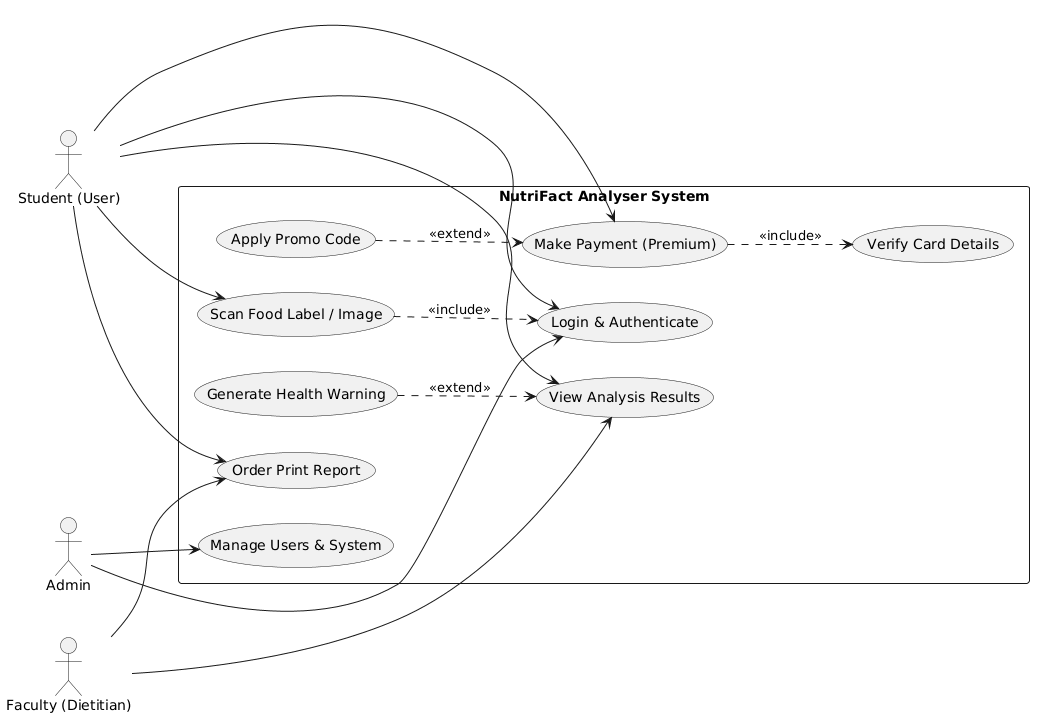

The diagram above was rendered by PlantUML. Its source (embedded in the PNG):
@startuml
left to right direction
skinparam packageStyle rectangle

actor "Student (User)" as Student
actor "Faculty (Dietitian)" as Faculty
actor Admin

package "NutriFact Analyser System" {
    usecase "Login & Authenticate" as UC1
    usecase "Scan Food Label / Image" as UC2
    usecase "View Analysis Results" as UC3
    usecase "Order Print Report" as UC4
    usecase "Make Payment (Premium)" as UC5
    usecase "Verify Card Details" as UC6
    usecase "Apply Promo Code" as UC7
    usecase "Manage Users & System" as UC8
    usecase "Generate Health Warning" as UC9
}

Student --> UC1
Student --> UC2
Student --> UC3
Student --> UC4
Student --> UC5

UC2 ..> UC1 : <<include>>
UC5 ..> UC6 : <<include>>

UC7 ..> UC5 : <<extend>>
UC9 ..> UC3 : <<extend>>

Faculty --> UC4
Faculty --> UC3

Admin --> UC8
Admin --> UC1
@enduml